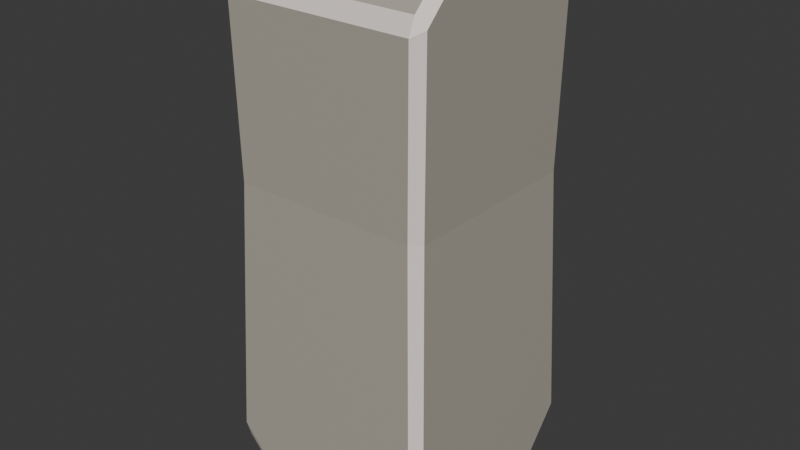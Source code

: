 # Source: rock_4.blend  (saved by Blender 4.3.34; exported with 4.5.12 LTS)
import bpy
from mathutils import Matrix  # noqa: F401  (used for matrix-valued properties, if any)

bpy.ops.wm.read_factory_settings(use_empty=True)
scene = bpy.context.scene
scene.name = 'Scene'

# ---- collections
col_collection = bpy.data.collections.new('Collection'); scene.collection.children.link(col_collection)

# ---- materials (node trees are filled in below, after node groups)
mat_rock_material_007 = bpy.data.materials.new('rock_material.007')
mat_edges_007 = bpy.data.materials.new('edges.007')

# ---- material node trees
mat_rock_material_007.use_nodes = True; mat_rock_material_007.node_tree.nodes.clear()
_N = mat_rock_material_007.node_tree.nodes; _L = mat_rock_material_007.node_tree.links
n0 = _N.new('ShaderNodeBsdfPrincipled'); n0.name = 'Principled BSDF'; n0.location = (10, 300)
n0.inputs[0].default_value = (0.4371, 0.4087, 0.3452, 1.0)
n1 = _N.new('ShaderNodeOutputMaterial'); n1.name = 'Material Output'; n1.location = (300, 300)
_L.new(n0.outputs[0], n1.inputs[0])
n1.is_active_output = True
mat_edges_007.use_nodes = True; mat_edges_007.node_tree.nodes.clear()
_N = mat_edges_007.node_tree.nodes; _L = mat_edges_007.node_tree.links
n0 = _N.new('ShaderNodeBsdfPrincipled'); n0.name = 'Principled BSDF'; n0.location = (10, 300)
n0.inputs[0].default_value = (0.9131, 0.8199, 0.7715, 1.0)
n1 = _N.new('ShaderNodeOutputMaterial'); n1.name = 'Material Output'; n1.location = (300, 300)
_L.new(n0.outputs[0], n1.inputs[0])
n1.is_active_output = True

# ---- world
world_world = bpy.data.worlds.new('World'); scene.world = world_world
world_world.use_nodes = True; world_world.node_tree.nodes.clear()
_N = world_world.node_tree.nodes; _L = world_world.node_tree.links
n0 = _N.new('ShaderNodeOutputWorld'); n0.name = 'World Output'; n0.location = (300, 300)
n1 = _N.new('ShaderNodeBackground'); n1.name = 'Background'; n1.location = (10, 300)
n1.inputs[0].default_value = (0.05088, 0.05088, 0.05088, 1.0)
_L.new(n1.outputs[0], n0.inputs[0])
n0.is_active_output = True
world_world.color = (0.05088, 0.05088, 0.05088)
world_world.sun_shadow_jitter_overblur = 0.0

# ---- meshes
me_cube_019 = bpy.data.meshes.new('Cube.019')
me_cube_019.from_pydata([(-0.5116, 0.5616, 2.837), (-0.5616, 0.5116, 2.837), (-0.5122, 0.5122, 2.887), (0.6123, -0.5623, 0.05776), (0.5623, -0.6123, 0.05776), (0.5642, -0.5642, 0.007796), (-0.5488, -0.4988, 1.723), (-0.4988, -0.5488, 1.723), (-0.4988, 0.5488, 1.723), (-0.5488, 0.4988, 1.723), (0.5488, 0.4988, 1.723), (0.4988, 0.5488, 1.723), (0.5488, -0.4988, 1.723), (0.4988, -0.5488, 1.723), (-0.5596, -0.5096, 2.663), (-0.5092, -0.5592, 2.633), (-0.5102, -0.5247, 2.719), (-0.5122, -0.3087, 2.887), (-0.5616, -0.3378, 2.837), (-0.5117, -0.3938, 2.851), (0.5616, -0.3378, 2.837), (0.5122, -0.3087, 2.887), (0.5117, -0.3938, 2.851), (0.5596, -0.5096, 2.663), (0.5102, -0.5247, 2.719), (0.5092, -0.5592, 2.633), (0.5122, 0.318, 2.887), (0.5616, 0.3179, 2.837), (0.5208, 0.4203, 2.845), (0.5594, 0.5093, 2.643), (0.5093, 0.5594, 2.643), (0.5196, 0.5196, 2.745), (0.318, 0.5122, 2.887), (0.4203, 0.5208, 2.845), (0.3179, 0.5616, 2.837), (-0.6123, -0.2832, 0.05776), (-0.5642, -0.2837, 0.007796), (-0.5715, -0.3859, 0.04964), (-0.2837, -0.5642, 0.007796), (-0.2832, -0.6123, 0.05776), (-0.3859, -0.5715, 0.04964), (-0.6017, -0.5517, 0.3365), (-0.5645, -0.5645, 0.2351), (-0.5517, -0.6017, 0.3365), (0.2716, 0.5642, 0.007796), (0.271, 0.6123, 0.05776), (0.3737, 0.5715, 0.04964), (0.5512, 0.6012, 0.3486), (0.6012, 0.5512, 0.3486), (0.564, 0.564, 0.2472), (0.5642, 0.2716, 0.007796), (0.5715, 0.3737, 0.04964), (0.6123, 0.271, 0.05776), (-0.07902, 0.6123, 0.05776), (-0.07958, 0.5642, 0.007796), (-0.1817, 0.5715, 0.04964), (-0.5642, 0.07958, 0.007796), (-0.6123, 0.07902, 0.05776), (-0.5715, 0.1817, 0.04964), (-0.5439, 0.5939, 0.5403), (-0.5567, 0.5567, 0.4389), (-0.5939, 0.5439, 0.5403)], [], [(22, 19, 16, 24), (26, 32, 2, 17, 21), (56, 54, 44, 50, 5, 38, 36), (52, 48, 10, 12, 3), (4, 13, 7, 43, 39), (28, 31, 33), (35, 41, 6, 9, 61, 57), (37, 40, 42), (6, 14, 18, 1, 9), (46, 49, 51), (13, 25, 15, 7), (55, 58, 60), (10, 29, 27, 20, 23, 12), (53, 59, 8, 11, 47, 45), (0, 1, 2), (3, 4, 5), (14, 15, 16), (17, 18, 19), (20, 21, 22), (23, 24, 25), (26, 27, 28), (29, 30, 31), (32, 33, 34), (35, 36, 37), (38, 39, 40), (41, 42, 43), (44, 45, 46), (47, 48, 49), (50, 51, 52), (53, 54, 55), (56, 57, 58), (59, 60, 61), (13, 4, 3, 12), (0, 8, 9, 1), (23, 20, 22, 24), (21, 17, 19, 22), (18, 14, 16, 19), (15, 25, 24, 16), (12, 23, 25, 13), (14, 6, 7, 15), (17, 2, 1, 18), (32, 26, 28, 33), (27, 29, 31, 28), (30, 34, 33, 31), (2, 32, 34, 0), (29, 10, 11, 30), (26, 21, 20, 27), (41, 35, 37, 42), (36, 38, 40, 37), (39, 43, 42, 40), (43, 7, 6, 41), (4, 39, 38, 5), (50, 44, 46, 51), (45, 47, 49, 46), (48, 52, 51, 49), (52, 3, 5, 50), (10, 48, 47, 11), (59, 53, 55, 60), (54, 56, 58, 55), (57, 61, 60, 58), (56, 36, 35, 57), (8, 59, 61, 9), (53, 45, 44, 54), (8, 0, 34, 30, 11)])
me_cube_019.polygons.foreach_set('material_index', [0, 0, 0, 0, 0, 0, 0, 0, 0, 0, 0, 0, 0, 0, 1, 1, 1, 1, 1, 1, 1, 1, 1, 1, 1, 1, 1, 1, 1, 1, 1, 1, 1, 1, 1, 1, 1, 1, 1, 1, 1, 1, 1, 1, 1, 1, 1, 1, 1, 1, 1, 1, 1, 1, 1, 1, 1, 1, 1, 1, 1, 1, 1, 0])
_uv = me_cube_019.uv_layers.new(name='UVMap')
_uv.uv.foreach_set('vector', [0.6219, 0.7611, 0.6219, 0.9889, 0.6104, 0.9888, 0.6104, 0.7612, 0.6361, 0.5543, 0.6793, 0.5111, 0.8639, 0.5111, 0.8639, 0.6936, 0.6361, 0.6936, 0.1352, 0.6088, 0.2338, 0.5102, 0.3053, 0.5102, 0.3648, 0.5697, 0.3648, 0.7398, 0.1923, 0.7398, 0.1352, 0.6827, 0.3793, 0.5697, 0.4046, 0.5104, 0.5239, 0.5114, 0.5239, 0.7386, 0.3793, 0.7397, 0.3793, 0.7603, 0.5239, 0.7614, 0.5239, 0.9886, 0.4035, 0.9896, 0.3793, 0.9328, 0.6214, 0.5223, 0.6127, 0.5, 0.6214, 0.4777, 0.3793, 0.06723, 0.4035, 0.01045, 0.5239, 0.01139, 0.5239, 0.2386, 0.4212, 0.2395, 0.3793, 0.1412, 0.3538, 0.2809, 0.2418, 0.6927, 0.3699, 0.8425, 0.5239, 0.01139, 0.6056, 0.01119, 0.6207, 0.04983, 0.6207, 0.2388, 0.5239, 0.2386, 0.33, 0.5084, 0.3874, 0.5084, 0.3703, 0.5486, 0.5239, 0.7614, 0.603, 0.7612, 0.603, 0.9888, 0.5239, 0.9886, 0.3586, 0.3661, 0.169, 0.5557, 0.3924, 0.2867, 0.5239, 0.5114, 0.6038, 0.5112, 0.6207, 0.5543, 0.6207, 0.7002, 0.6056, 0.7388, 0.5239, 0.7386, 0.3793, 0.3588, 0.4212, 0.2605, 0.5239, 0.2614, 0.5239, 0.4886, 0.4046, 0.4895, 0.3793, 0.4303, 0.6206, 0.25, 0.6207, 0.2388, 0.625, 0.2389, 0.3746, 0.7394, 0.3644, 0.7496, 0.3648, 0.7398, 0.6055, 1.0, 0.603, 0.9888, 0.6073, 0.9889, 0.625, 0.05636, 0.6207, 0.04983, 0.6219, 0.03734, 0.6207, 0.7002, 0.625, 0.6936, 0.6219, 0.7127, 0.6055, 0.75, 0.6073, 0.7611, 0.603, 0.7612, 0.625, 0.5543, 0.6207, 0.5543, 0.6196, 0.5359, 0.6038, 0.5112, 0.6038, 0.4888, 0.6127, 0.5, 0.625, 0.4457, 0.6196, 0.4641, 0.6207, 0.4457, 0.1254, 0.6826, 0.1352, 0.6827, 0.1376, 0.6996, 0.1923, 0.7398, 0.1924, 0.7496, 0.1754, 0.7374, 0.4035, 0.01045, 0.3966, 0.01238, 0.4037, 0.0, 0.3053, 0.5102, 0.3051, 0.5004, 0.3221, 0.5126, 0.3985, 0.5, 0.4016, 0.5031, 0.3874, 0.5084, 0.3648, 0.5697, 0.3703, 0.5486, 0.3793, 0.5697, 0.2339, 0.5004, 0.2338, 0.5102, 0.217, 0.5126, 0.1352, 0.6088, 0.1254, 0.6089, 0.1376, 0.592, 0.4182, 0.2531, 0.3924, 0.2867, 0.4108, 0.2606, 0.5239, 0.7614, 0.3793, 0.7603, 0.3793, 0.7397, 0.5239, 0.7386, 0.6207, 0.2612, 0.5239, 0.2614, 0.5239, 0.2386, 0.6207, 0.2388, 0.6056, 0.7388, 0.6207, 0.7002, 0.6219, 0.7127, 0.6104, 0.7422, 0.625, 0.7611, 0.625, 0.9889, 0.6219, 0.9889, 0.6219, 0.7611, 0.6207, 0.04983, 0.6056, 0.01119, 0.6104, 0.007843, 0.6219, 0.03728, 0.603, 0.9888, 0.603, 0.7612, 0.6104, 0.7612, 0.6104, 0.9888, 0.5239, 0.7386, 0.6056, 0.7388, 0.603, 0.7612, 0.5239, 0.7614, 0.6055, 1.0, 0.5239, 1.0, 0.5239, 0.9886, 0.603, 0.9888, 0.625, 0.05637, 0.625, 0.2389, 0.6207, 0.2388, 0.6207, 0.04983, 0.625, 0.4568, 0.625, 0.5432, 0.6214, 0.5223, 0.6214, 0.4777, 0.6207, 0.5543, 0.6038, 0.5112, 0.6127, 0.5, 0.6214, 0.5223, 0.6038, 0.4888, 0.6207, 0.4457, 0.6214, 0.4777, 0.6127, 0.5, 0.625, 0.2611, 0.625, 0.4457, 0.6207, 0.4457, 0.6207, 0.2612, 0.6038, 0.5112, 0.5239, 0.5114, 0.5239, 0.4886, 0.6038, 0.4888, 0.6361, 0.5543, 0.6361, 0.6936, 0.6207, 0.7002, 0.6207, 0.5543, 0.4035, 0.01045, 0.3793, 0.06723, 0.3805, 0.05017, 0.3966, 0.01238, 0.1352, 0.6827, 0.1923, 0.7398, 0.1754, 0.7374, 0.1376, 0.6996, 0.3793, 0.9328, 0.4035, 0.9896, 0.3966, 0.9876, 0.3805, 0.9498, 0.4037, 0.0, 0.5239, 0.0, 0.5239, 0.01139, 0.4035, 0.01045, 0.3644, 0.75, 0.1924, 0.75, 0.1923, 0.7398, 0.3648, 0.7398, 0.3648, 0.5697, 0.3053, 0.5102, 0.33, 0.5084, 0.3703, 0.5486, 0.3139, 0.5, 0.3985, 0.5, 0.3874, 0.5084, 0.33, 0.5084, 0.4046, 0.5104, 0.3793, 0.5697, 0.3703, 0.5486, 0.3874, 0.5084, 0.3793, 0.5697, 0.3793, 0.7397, 0.3648, 0.7398, 0.3648, 0.5697, 0.5239, 0.5114, 0.4046, 0.5104, 0.4046, 0.4895, 0.5239, 0.4886, 0.4212, 0.2605, 0.3793, 0.3588, 0.3586, 0.3661, 0.3924, 0.2867, 0.2338, 0.5102, 0.1352, 0.6088, 0.1376, 0.592, 0.217, 0.5126, 0.1338, 0.594, 0.4108, 0.2606, 0.3924, 0.2867, 0.169, 0.5557, 0.1352, 0.6088, 0.1352, 0.6827, 0.125, 0.6826, 0.125, 0.6089, 0.5239, 0.2614, 0.4212, 0.2605, 0.4212, 0.2395, 0.5239, 0.2386, 0.2339, 0.5, 0.3051, 0.5, 0.3053, 0.5102, 0.2338, 0.5102, 0.5239, 0.2614, 0.6207, 0.2612, 0.6207, 0.4457, 0.6038, 0.4888, 0.5239, 0.4886])
me_cube_019.materials.append(mat_rock_material_007)
me_cube_019.materials.append(mat_edges_007)
me_cube_019.update()

# ---- objects
ob_rock4 = bpy.data.objects.new('rock4', me_cube_019)

# ---- transforms, parenting, visibility, modifiers, constraints
ob_rock4.location = (0.0, 0.0, 0.0)

# ---- collection membership
col_collection.objects.link(ob_rock4)

# ---- scene / render settings (as saved in the file)
scene.frame_start = 1; scene.frame_end = 250; scene.frame_set(1)
scene.render.engine = 'BLENDER_EEVEE_NEXT'
bpy.context.view_layer.update()

# ---- added for rendering (the .blend has no active camera and no usable light): camera, sun
cam_auto = bpy.data.cameras.new('AutoCamera')
cam_auto.lens = 50.0
cam_auto.sensor_width = 36.0
cam_auto.clip_end = 1000.0
ob_auto_camera = bpy.data.objects.new('AutoCamera', cam_auto)
scene.collection.objects.link(ob_auto_camera)
ob_auto_camera.location = (3.10838, -3.73006, 3.93389)
ob_auto_camera.rotation_euler = (1.09748, -7.21219e-08, 0.694738)
scene.camera = ob_auto_camera
light_auto_sun = bpy.data.lights.new('AutoSun', 'SUN')
light_auto_sun.energy = 3.0
light_auto_sun.angle = 0.0523599
ob_auto_sun = bpy.data.objects.new('AutoSun', light_auto_sun)
scene.collection.objects.link(ob_auto_sun)
ob_auto_sun.rotation_euler = (0.872665, 0.174533, 0.523599)
bpy.context.view_layer.update()
